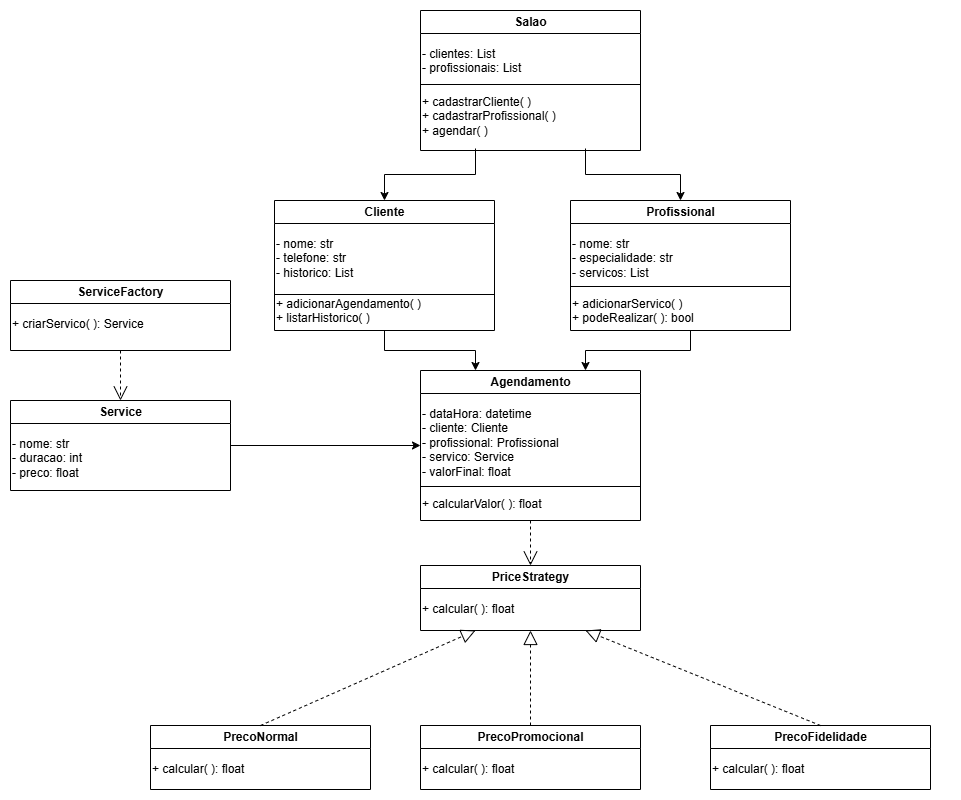

The diagram above was exported from draw.io. Its source (the exported page's mxGraphModel, read from the mxfile embedded in the PNG):
<mxGraphModel dx="1181" dy="529" grid="1" gridSize="10" guides="1" tooltips="1" connect="1" arrows="1" fold="1" page="1" pageScale="1" pageWidth="827" pageHeight="1169" math="0" shadow="0">
  <root>
    <mxCell id="0" />
    <mxCell id="1" parent="0" />
    <mxCell id="Salao" value="Salao" style="swimlane;rounded=0;html=1;fontStyle=1;" parent="1" vertex="1">
      <mxGeometry x="420" y="20" width="220" height="140" as="geometry" />
    </mxCell>
    <mxCell id="SalaoAttrs" value="- clientes: List&#10;- profissionais: List" style="text;html=1;align=left;verticalAlign=top;" parent="Salao" vertex="1">
      <mxGeometry y="30" width="220" height="40" as="geometry" />
    </mxCell>
    <mxCell id="SalaoMethods" value="+ cadastrarCliente( )&lt;br&gt;+ cadastrarProfissional( )&lt;br&gt;+ agendar( )" style="text;html=1;align=left;verticalAlign=top;" parent="Salao" vertex="1">
      <mxGeometry y="78" width="220" height="60" as="geometry" />
    </mxCell>
    <mxCell id="-0iQO2dLPk7yfwG7yQ15-1" value="" style="line;strokeWidth=1;fillColor=none;align=left;verticalAlign=middle;spacingTop=-1;spacingLeft=3;spacingRight=3;rotatable=0;labelPosition=right;points=[];portConstraint=eastwest;strokeColor=inherit;" parent="Salao" vertex="1">
      <mxGeometry y="70" width="220" height="8" as="geometry" />
    </mxCell>
    <mxCell id="Cliente" value="Cliente" style="swimlane;rounded=0;html=1;fontStyle=1;" parent="1" vertex="1">
      <mxGeometry x="274" y="210" width="220" height="130" as="geometry" />
    </mxCell>
    <mxCell id="ClienteAttrs" value="- nome: str&#10;- telefone: str&#10;- historico: List" style="text;html=1;align=left;verticalAlign=top;" parent="Cliente" vertex="1">
      <mxGeometry y="30" width="220" height="60" as="geometry" />
    </mxCell>
    <mxCell id="ClienteMethods" value="+ adicionarAgendamento( )&lt;br&gt;+ listarHistorico( )" style="text;html=1;align=left;verticalAlign=top;" parent="Cliente" vertex="1">
      <mxGeometry y="90" width="220" height="40" as="geometry" />
    </mxCell>
    <mxCell id="-0iQO2dLPk7yfwG7yQ15-3" value="" style="line;strokeWidth=1;fillColor=none;align=left;verticalAlign=middle;spacingTop=-1;spacingLeft=3;spacingRight=3;rotatable=0;labelPosition=right;points=[];portConstraint=eastwest;strokeColor=inherit;" parent="Cliente" vertex="1">
      <mxGeometry y="90" width="220" height="8" as="geometry" />
    </mxCell>
    <mxCell id="Profissional" value="Profissional" style="swimlane;rounded=0;html=1;fontStyle=1;" parent="1" vertex="1">
      <mxGeometry x="570" y="210" width="220" height="130" as="geometry" />
    </mxCell>
    <mxCell id="ProfissionalAttrs" value="- nome: str&#10;- especialidade: str&#10;- servicos: List" style="text;html=1;align=left;verticalAlign=top;" parent="Profissional" vertex="1">
      <mxGeometry y="30" width="240" height="60" as="geometry" />
    </mxCell>
    <mxCell id="ProfissionalMethods" value="+ adicionarServico( )&lt;br&gt;+ podeRealizar( ): bool" style="text;html=1;align=left;verticalAlign=top;" parent="Profissional" vertex="1">
      <mxGeometry y="90" width="240" height="40" as="geometry" />
    </mxCell>
    <mxCell id="-0iQO2dLPk7yfwG7yQ15-4" value="" style="line;strokeWidth=1;fillColor=none;align=left;verticalAlign=middle;spacingTop=-1;spacingLeft=3;spacingRight=3;rotatable=0;labelPosition=right;points=[];portConstraint=eastwest;strokeColor=inherit;" parent="Profissional" vertex="1">
      <mxGeometry y="82" width="220" height="8" as="geometry" />
    </mxCell>
    <mxCell id="-0iQO2dLPk7yfwG7yQ15-13" style="edgeStyle=orthogonalEdgeStyle;rounded=0;orthogonalLoop=1;jettySize=auto;html=1;entryX=0;entryY=0.5;entryDx=0;entryDy=0;" parent="1" source="Service" target="AgendamentoAttrs" edge="1">
      <mxGeometry relative="1" as="geometry" />
    </mxCell>
    <mxCell id="Service" value="Service" style="swimlane;rounded=0;html=1;fontStyle=1;" parent="1" vertex="1">
      <mxGeometry x="10" y="410" width="220" height="90" as="geometry" />
    </mxCell>
    <mxCell id="ServiceAttrs" value="- nome: str&#10;- duracao: int&#10;- preco: float" style="text;html=1;align=left;verticalAlign=top;" parent="Service" vertex="1">
      <mxGeometry y="30" width="220" height="60" as="geometry" />
    </mxCell>
    <mxCell id="ServiceFactory" value="ServiceFactory" style="swimlane;rounded=0;html=1;fontStyle=1;" parent="1" vertex="1">
      <mxGeometry x="10" y="290" width="220" height="70" as="geometry" />
    </mxCell>
    <mxCell id="ServiceFactoryMethods" value="+ criarServico( ): Service" style="text;html=1;align=left;verticalAlign=top;" parent="ServiceFactory" vertex="1">
      <mxGeometry y="30" width="220" height="30" as="geometry" />
    </mxCell>
    <mxCell id="Agendamento" value="Agendamento" style="swimlane;rounded=0;html=1;fontStyle=1;" parent="1" vertex="1">
      <mxGeometry x="420" y="380" width="220" height="150" as="geometry" />
    </mxCell>
    <mxCell id="AgendamentoAttrs" value="- dataHora: datetime&lt;br&gt;- cliente: Cliente&lt;br&gt;- profissional: Profissional&lt;br&gt;- servico: Service&lt;br&gt;- valorFinal: float" style="text;html=1;align=left;verticalAlign=top;" parent="Agendamento" vertex="1">
      <mxGeometry y="30" width="220" height="90" as="geometry" />
    </mxCell>
    <mxCell id="AgendamentoMethods" value="+ calcularValor( ): float" style="text;html=1;align=left;verticalAlign=top;" parent="Agendamento" vertex="1">
      <mxGeometry y="120" width="220" height="30" as="geometry" />
    </mxCell>
    <mxCell id="-0iQO2dLPk7yfwG7yQ15-5" value="" style="line;strokeWidth=1;fillColor=none;align=left;verticalAlign=middle;spacingTop=-1;spacingLeft=3;spacingRight=3;rotatable=0;labelPosition=right;points=[];portConstraint=eastwest;strokeColor=inherit;" parent="Agendamento" vertex="1">
      <mxGeometry y="112" width="220" height="8" as="geometry" />
    </mxCell>
    <mxCell id="PriceStrategy" value="PriceStrategy" style="swimlane;rounded=0;html=1;fontStyle=1;" parent="1" vertex="1">
      <mxGeometry x="420" y="575" width="220" height="65" as="geometry" />
    </mxCell>
    <mxCell id="PriceStrategyMethods" value="+ calcular( ): float" style="text;html=1;align=left;verticalAlign=top;" parent="PriceStrategy" vertex="1">
      <mxGeometry y="30" width="240" height="30" as="geometry" />
    </mxCell>
    <mxCell id="PrecoNormal" value="PrecoNormal" style="swimlane;rounded=0;html=1;fontStyle=1;" parent="1" vertex="1">
      <mxGeometry x="150" y="735" width="220" height="64" as="geometry" />
    </mxCell>
    <mxCell id="PrecoNormalMethods" value="+ calcular( ): float" style="text;html=1;align=left;verticalAlign=top;" parent="PrecoNormal" vertex="1">
      <mxGeometry y="30" width="240" height="30" as="geometry" />
    </mxCell>
    <mxCell id="PrecoPromocional" value="PrecoPromocional" style="swimlane;rounded=0;html=1;fontStyle=1;" parent="1" vertex="1">
      <mxGeometry x="420" y="735" width="220" height="64" as="geometry" />
    </mxCell>
    <mxCell id="PrecoPromocionalMethods" value="+ calcular( ): float" style="text;html=1;align=left;verticalAlign=top;" parent="PrecoPromocional" vertex="1">
      <mxGeometry y="30" width="240" height="30" as="geometry" />
    </mxCell>
    <mxCell id="PrecoFidelidade" value="PrecoFidelidade" style="swimlane;rounded=0;html=1;fontStyle=1;" parent="1" vertex="1">
      <mxGeometry x="710" y="735" width="220" height="64" as="geometry" />
    </mxCell>
    <mxCell id="PrecoFidelidadeMethods" value="+ calcular( ): float" style="text;html=1;align=left;verticalAlign=top;" parent="PrecoFidelidade" vertex="1">
      <mxGeometry y="30" width="240" height="30" as="geometry" />
    </mxCell>
    <mxCell id="-0iQO2dLPk7yfwG7yQ15-9" style="edgeStyle=orthogonalEdgeStyle;rounded=0;orthogonalLoop=1;jettySize=auto;html=1;exitX=0.25;exitY=1;exitDx=0;exitDy=0;entryX=0.5;entryY=0;entryDx=0;entryDy=0;" parent="1" source="SalaoMethods" target="Cliente" edge="1">
      <mxGeometry relative="1" as="geometry" />
    </mxCell>
    <mxCell id="-0iQO2dLPk7yfwG7yQ15-10" style="edgeStyle=orthogonalEdgeStyle;rounded=0;orthogonalLoop=1;jettySize=auto;html=1;exitX=0.75;exitY=1;exitDx=0;exitDy=0;entryX=0.5;entryY=0;entryDx=0;entryDy=0;" parent="1" source="SalaoMethods" target="Profissional" edge="1">
      <mxGeometry relative="1" as="geometry" />
    </mxCell>
    <mxCell id="-0iQO2dLPk7yfwG7yQ15-11" style="edgeStyle=orthogonalEdgeStyle;rounded=0;orthogonalLoop=1;jettySize=auto;html=1;exitX=0.5;exitY=1;exitDx=0;exitDy=0;entryX=0.25;entryY=0;entryDx=0;entryDy=0;" parent="1" source="ClienteMethods" target="Agendamento" edge="1">
      <mxGeometry relative="1" as="geometry" />
    </mxCell>
    <mxCell id="-0iQO2dLPk7yfwG7yQ15-12" style="edgeStyle=orthogonalEdgeStyle;rounded=0;orthogonalLoop=1;jettySize=auto;html=1;exitX=0.5;exitY=1;exitDx=0;exitDy=0;entryX=0.75;entryY=0;entryDx=0;entryDy=0;" parent="1" source="ProfissionalMethods" target="Agendamento" edge="1">
      <mxGeometry relative="1" as="geometry" />
    </mxCell>
    <mxCell id="-0iQO2dLPk7yfwG7yQ15-14" value="" style="endArrow=open;endSize=12;dashed=1;html=1;rounded=0;exitX=0.5;exitY=1;exitDx=0;exitDy=0;entryX=0.5;entryY=0;entryDx=0;entryDy=0;" parent="1" source="ServiceFactory" target="Service" edge="1">
      <mxGeometry width="160" relative="1" as="geometry">
        <mxPoint x="400" y="690" as="sourcePoint" />
        <mxPoint x="560" y="690" as="targetPoint" />
      </mxGeometry>
    </mxCell>
    <mxCell id="-0iQO2dLPk7yfwG7yQ15-15" value="" style="endArrow=open;endSize=12;dashed=1;html=1;rounded=0;exitX=0.5;exitY=1;exitDx=0;exitDy=0;entryX=0.5;entryY=0;entryDx=0;entryDy=0;" parent="1" source="AgendamentoMethods" target="PriceStrategy" edge="1">
      <mxGeometry width="160" relative="1" as="geometry">
        <mxPoint x="400" y="690" as="sourcePoint" />
        <mxPoint x="560" y="690" as="targetPoint" />
      </mxGeometry>
    </mxCell>
    <mxCell id="-0iQO2dLPk7yfwG7yQ15-17" value="" style="endArrow=block;dashed=1;endFill=0;endSize=12;html=1;rounded=0;exitX=0.5;exitY=0;exitDx=0;exitDy=0;entryX=0.5;entryY=1;entryDx=0;entryDy=0;" parent="1" source="PrecoPromocional" target="PriceStrategy" edge="1">
      <mxGeometry width="160" relative="1" as="geometry">
        <mxPoint x="530" y="825" as="sourcePoint" />
        <mxPoint x="690" y="825" as="targetPoint" />
      </mxGeometry>
    </mxCell>
    <mxCell id="-0iQO2dLPk7yfwG7yQ15-18" value="" style="endArrow=block;dashed=1;endFill=0;endSize=12;html=1;rounded=0;exitX=0.5;exitY=0;exitDx=0;exitDy=0;entryX=0.75;entryY=1;entryDx=0;entryDy=0;" parent="1" source="PrecoFidelidade" target="PriceStrategy" edge="1">
      <mxGeometry width="160" relative="1" as="geometry">
        <mxPoint x="340" y="740" as="sourcePoint" />
        <mxPoint x="340" y="645" as="targetPoint" />
      </mxGeometry>
    </mxCell>
    <mxCell id="-0iQO2dLPk7yfwG7yQ15-19" value="" style="endArrow=block;dashed=1;endFill=0;endSize=12;html=1;rounded=0;exitX=0.5;exitY=0;exitDx=0;exitDy=0;entryX=0.25;entryY=1;entryDx=0;entryDy=0;" parent="1" source="PrecoNormal" target="PriceStrategy" edge="1">
      <mxGeometry width="160" relative="1" as="geometry">
        <mxPoint x="290" y="790" as="sourcePoint" />
        <mxPoint x="290" y="695" as="targetPoint" />
      </mxGeometry>
    </mxCell>
  </root>
</mxGraphModel>